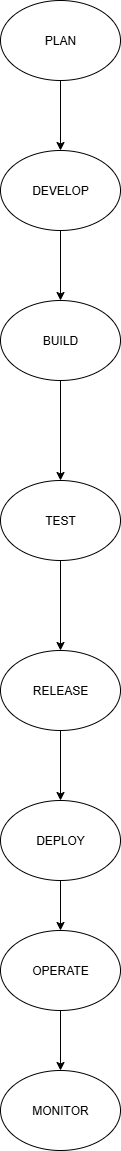

The diagram above was exported from draw.io. Its source (the exported page's mxGraphModel, read from the mxfile embedded in the PNG):
<mxGraphModel dx="872" dy="439" grid="1" gridSize="10" guides="1" tooltips="1" connect="1" arrows="1" fold="1" page="1" pageScale="1" pageWidth="850" pageHeight="1100" math="0" shadow="0">
  <root>
    <mxCell id="0" />
    <mxCell id="1" parent="0" />
    <mxCell id="9xfWXPo8caNPTi2G2UgX-6" value="" style="edgeStyle=orthogonalEdgeStyle;rounded=0;orthogonalLoop=1;jettySize=auto;html=1;" edge="1" parent="1" source="9xfWXPo8caNPTi2G2UgX-1" target="9xfWXPo8caNPTi2G2UgX-2">
      <mxGeometry relative="1" as="geometry" />
    </mxCell>
    <mxCell id="9xfWXPo8caNPTi2G2UgX-1" value="PLAN" style="ellipse;whiteSpace=wrap;html=1;" vertex="1" parent="1">
      <mxGeometry x="330" y="50" width="120" height="80" as="geometry" />
    </mxCell>
    <mxCell id="9xfWXPo8caNPTi2G2UgX-14" value="" style="edgeStyle=orthogonalEdgeStyle;rounded=0;orthogonalLoop=1;jettySize=auto;html=1;" edge="1" parent="1" source="9xfWXPo8caNPTi2G2UgX-2" target="9xfWXPo8caNPTi2G2UgX-12">
      <mxGeometry relative="1" as="geometry" />
    </mxCell>
    <mxCell id="9xfWXPo8caNPTi2G2UgX-2" value="DEVELOP" style="ellipse;whiteSpace=wrap;html=1;" vertex="1" parent="1">
      <mxGeometry x="330" y="200" width="120" height="80" as="geometry" />
    </mxCell>
    <mxCell id="9xfWXPo8caNPTi2G2UgX-15" value="" style="edgeStyle=orthogonalEdgeStyle;rounded=0;orthogonalLoop=1;jettySize=auto;html=1;" edge="1" parent="1" source="9xfWXPo8caNPTi2G2UgX-12" target="9xfWXPo8caNPTi2G2UgX-13">
      <mxGeometry relative="1" as="geometry" />
    </mxCell>
    <mxCell id="9xfWXPo8caNPTi2G2UgX-12" value="BUILD" style="ellipse;whiteSpace=wrap;html=1;" vertex="1" parent="1">
      <mxGeometry x="330" y="350" width="120" height="80" as="geometry" />
    </mxCell>
    <mxCell id="9xfWXPo8caNPTi2G2UgX-17" value="" style="edgeStyle=orthogonalEdgeStyle;rounded=0;orthogonalLoop=1;jettySize=auto;html=1;" edge="1" parent="1" source="9xfWXPo8caNPTi2G2UgX-13" target="9xfWXPo8caNPTi2G2UgX-16">
      <mxGeometry relative="1" as="geometry" />
    </mxCell>
    <mxCell id="9xfWXPo8caNPTi2G2UgX-13" value="TEST" style="ellipse;whiteSpace=wrap;html=1;" vertex="1" parent="1">
      <mxGeometry x="330" y="530" width="120" height="80" as="geometry" />
    </mxCell>
    <mxCell id="9xfWXPo8caNPTi2G2UgX-20" value="" style="edgeStyle=orthogonalEdgeStyle;rounded=0;orthogonalLoop=1;jettySize=auto;html=1;" edge="1" parent="1" source="9xfWXPo8caNPTi2G2UgX-16" target="9xfWXPo8caNPTi2G2UgX-18">
      <mxGeometry relative="1" as="geometry" />
    </mxCell>
    <mxCell id="9xfWXPo8caNPTi2G2UgX-16" value="RELEASE" style="ellipse;whiteSpace=wrap;html=1;" vertex="1" parent="1">
      <mxGeometry x="330" y="700" width="120" height="80" as="geometry" />
    </mxCell>
    <mxCell id="9xfWXPo8caNPTi2G2UgX-23" value="" style="edgeStyle=orthogonalEdgeStyle;rounded=0;orthogonalLoop=1;jettySize=auto;html=1;" edge="1" parent="1" source="9xfWXPo8caNPTi2G2UgX-18" target="9xfWXPo8caNPTi2G2UgX-21">
      <mxGeometry relative="1" as="geometry" />
    </mxCell>
    <mxCell id="9xfWXPo8caNPTi2G2UgX-18" value="DEPLOY" style="ellipse;whiteSpace=wrap;html=1;" vertex="1" parent="1">
      <mxGeometry x="330" y="850" width="120" height="80" as="geometry" />
    </mxCell>
    <mxCell id="9xfWXPo8caNPTi2G2UgX-25" value="" style="edgeStyle=orthogonalEdgeStyle;rounded=0;orthogonalLoop=1;jettySize=auto;html=1;" edge="1" parent="1" source="9xfWXPo8caNPTi2G2UgX-21" target="9xfWXPo8caNPTi2G2UgX-24">
      <mxGeometry relative="1" as="geometry" />
    </mxCell>
    <mxCell id="9xfWXPo8caNPTi2G2UgX-21" value="OPERATE" style="ellipse;whiteSpace=wrap;html=1;" vertex="1" parent="1">
      <mxGeometry x="330" y="980" width="120" height="80" as="geometry" />
    </mxCell>
    <mxCell id="9xfWXPo8caNPTi2G2UgX-24" value="MONITOR" style="ellipse;whiteSpace=wrap;html=1;" vertex="1" parent="1">
      <mxGeometry x="330" y="1120" width="120" height="80" as="geometry" />
    </mxCell>
  </root>
</mxGraphModel>